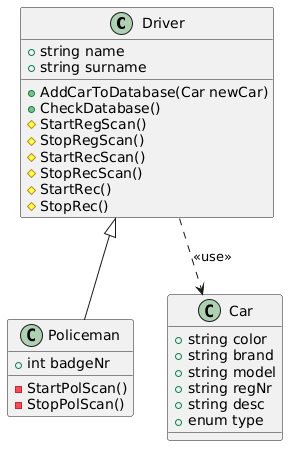

The diagram above was rendered by PlantUML. Its source (embedded in the PNG):
@startuml
class Driver{
+string name
+string surname
+AddCarToDatabase(Car newCar)
+CheckDatabase()
#StartRegScan()
#StopRegScan()
#StartRecScan()
#StopRecScan()
#StartRec()
#StopRec()
}

class Policeman{
+int badgeNr
-StartPolScan()
-StopPolScan()
}
class Car{
+string color
+string brand
+string model
+string regNr
+string desc
+enum type
}
Driver <|-- Policeman

Driver ..> Car : <<use>>
@enduml